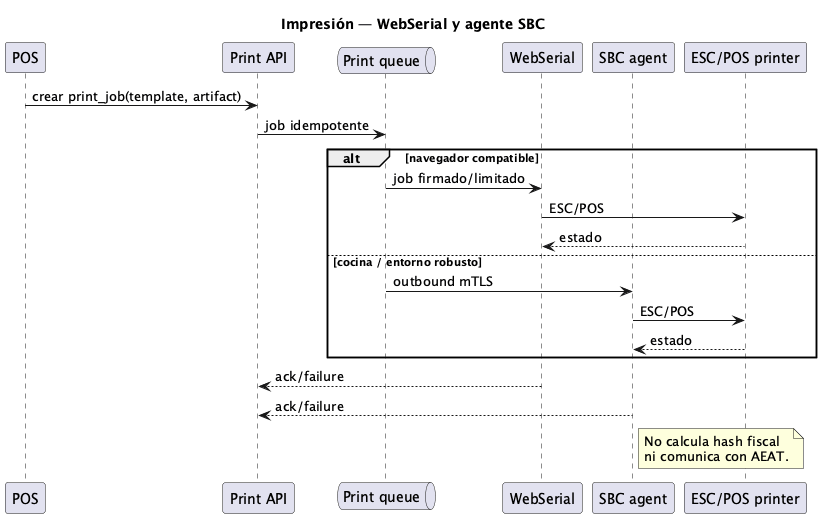

The diagram above was rendered by PlantUML. Its source (embedded in the PNG):
@startuml
!pragma layout smetana
title Impresión — WebSerial y agente SBC
participant POS
participant "Print API" as API
queue "Print queue" as Q
participant "WebSerial" as SERIAL
participant "SBC agent" as SBC
participant "ESC/POS printer" as PRN
POS -> API : crear print_job(template, artifact)
API -> Q : job idempotente
alt navegador compatible
  Q -> SERIAL : job firmado/limitado
  SERIAL -> PRN : ESC/POS
  PRN --> SERIAL : estado
else cocina / entorno robusto
  Q -> SBC : outbound mTLS
  SBC -> PRN : ESC/POS
  PRN --> SBC : estado
end
SERIAL --> API : ack/failure
SBC --> API : ack/failure
note right of SBC
No calcula hash fiscal
ni comunica con AEAT.
end note
@enduml